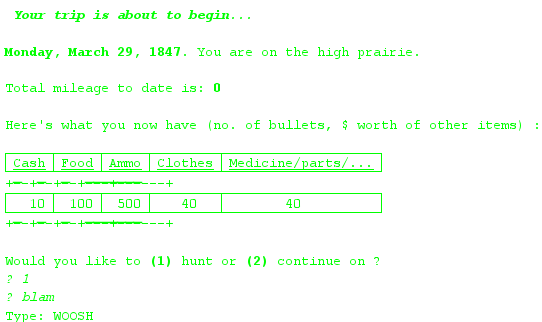

The diagram above was rendered by PlantUML. Its source (embedded in the PNG):
@startuml
run oregon trail
150
100
10
40
40
3
1
blam
@enduml